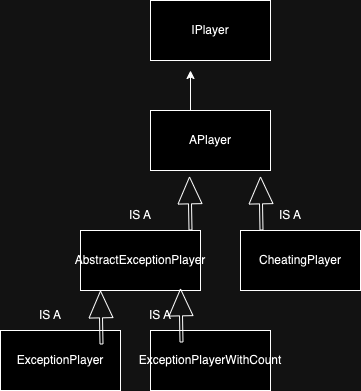

The diagram above was exported from draw.io. Its source (the exported page's mxGraphModel, read from the mxfile embedded in the PNG):
<mxGraphModel dx="954" dy="606" grid="1" gridSize="10" guides="1" tooltips="1" connect="1" arrows="1" fold="1" page="1" pageScale="1" pageWidth="850" pageHeight="1100" math="0" shadow="0">
  <root>
    <mxCell id="0" />
    <mxCell id="1" parent="0" />
    <mxCell id="tTGS9qhxdpGXuLF2Umpw-1" value="IPlayer&lt;br&gt;" style="rounded=0;whiteSpace=wrap;html=1;" vertex="1" parent="1">
      <mxGeometry x="280" y="280" width="120" height="60" as="geometry" />
    </mxCell>
    <mxCell id="tTGS9qhxdpGXuLF2Umpw-2" value="APlayer" style="rounded=0;whiteSpace=wrap;html=1;" vertex="1" parent="1">
      <mxGeometry x="280" y="390" width="120" height="60" as="geometry" />
    </mxCell>
    <mxCell id="tTGS9qhxdpGXuLF2Umpw-3" value="" style="endArrow=classic;html=1;rounded=0;" edge="1" parent="1">
      <mxGeometry width="50" height="50" relative="1" as="geometry">
        <mxPoint x="320" y="390" as="sourcePoint" />
        <mxPoint x="320" y="350" as="targetPoint" />
      </mxGeometry>
    </mxCell>
    <mxCell id="tTGS9qhxdpGXuLF2Umpw-4" value="AbstractExceptionPlayer" style="rounded=0;whiteSpace=wrap;html=1;" vertex="1" parent="1">
      <mxGeometry x="210" y="510" width="120" height="60" as="geometry" />
    </mxCell>
    <mxCell id="tTGS9qhxdpGXuLF2Umpw-5" value="CheatingPlayer" style="rounded=0;whiteSpace=wrap;html=1;" vertex="1" parent="1">
      <mxGeometry x="370" y="510" width="120" height="60" as="geometry" />
    </mxCell>
    <mxCell id="tTGS9qhxdpGXuLF2Umpw-6" value="" style="shape=flexArrow;endArrow=classic;html=1;rounded=0;width=3;endSize=8.62;entryX=0.325;entryY=1.1;entryDx=0;entryDy=0;entryPerimeter=0;" edge="1" parent="1" target="tTGS9qhxdpGXuLF2Umpw-2">
      <mxGeometry width="50" height="50" relative="1" as="geometry">
        <mxPoint x="320" y="510" as="sourcePoint" />
        <mxPoint x="370" y="460" as="targetPoint" />
      </mxGeometry>
    </mxCell>
    <mxCell id="tTGS9qhxdpGXuLF2Umpw-8" value="IS A" style="text;strokeColor=none;align=center;fillColor=none;html=1;verticalAlign=middle;whiteSpace=wrap;rounded=0;" vertex="1" parent="1">
      <mxGeometry x="240" y="480" width="60" height="30" as="geometry" />
    </mxCell>
    <mxCell id="tTGS9qhxdpGXuLF2Umpw-9" value="" style="shape=flexArrow;endArrow=classic;html=1;rounded=0;width=3;endSize=8.62;entryX=0.325;entryY=1.1;entryDx=0;entryDy=0;entryPerimeter=0;" edge="1" parent="1">
      <mxGeometry width="50" height="50" relative="1" as="geometry">
        <mxPoint x="391" y="510" as="sourcePoint" />
        <mxPoint x="390" y="456" as="targetPoint" />
      </mxGeometry>
    </mxCell>
    <mxCell id="tTGS9qhxdpGXuLF2Umpw-10" value="IS A" style="text;strokeColor=none;align=center;fillColor=none;html=1;verticalAlign=middle;whiteSpace=wrap;rounded=0;" vertex="1" parent="1">
      <mxGeometry x="390" y="480" width="60" height="30" as="geometry" />
    </mxCell>
    <mxCell id="tTGS9qhxdpGXuLF2Umpw-11" value="ExceptionPlayer" style="rounded=0;whiteSpace=wrap;html=1;" vertex="1" parent="1">
      <mxGeometry x="130" y="610" width="120" height="60" as="geometry" />
    </mxCell>
    <mxCell id="tTGS9qhxdpGXuLF2Umpw-12" value="ExceptionPlayerWithCount" style="rounded=0;whiteSpace=wrap;html=1;" vertex="1" parent="1">
      <mxGeometry x="280" y="610" width="120" height="60" as="geometry" />
    </mxCell>
    <mxCell id="tTGS9qhxdpGXuLF2Umpw-13" value="" style="shape=flexArrow;endArrow=classic;html=1;rounded=0;width=3;endSize=8.62;entryX=0.325;entryY=1.1;entryDx=0;entryDy=0;entryPerimeter=0;" edge="1" parent="1">
      <mxGeometry width="50" height="50" relative="1" as="geometry">
        <mxPoint x="231" y="624" as="sourcePoint" />
        <mxPoint x="230" y="570" as="targetPoint" />
      </mxGeometry>
    </mxCell>
    <mxCell id="tTGS9qhxdpGXuLF2Umpw-14" value="IS A" style="text;strokeColor=none;align=center;fillColor=none;html=1;verticalAlign=middle;whiteSpace=wrap;rounded=0;" vertex="1" parent="1">
      <mxGeometry x="150" y="580" width="60" height="30" as="geometry" />
    </mxCell>
    <mxCell id="tTGS9qhxdpGXuLF2Umpw-15" value="" style="shape=flexArrow;endArrow=classic;html=1;rounded=0;width=3;endSize=8.62;entryX=0.325;entryY=1.1;entryDx=0;entryDy=0;entryPerimeter=0;" edge="1" parent="1">
      <mxGeometry width="50" height="50" relative="1" as="geometry">
        <mxPoint x="311" y="622" as="sourcePoint" />
        <mxPoint x="310" y="568" as="targetPoint" />
      </mxGeometry>
    </mxCell>
    <mxCell id="tTGS9qhxdpGXuLF2Umpw-16" value="IS A" style="text;strokeColor=none;align=center;fillColor=none;html=1;verticalAlign=middle;whiteSpace=wrap;rounded=0;" vertex="1" parent="1">
      <mxGeometry x="260" y="580" width="60" height="30" as="geometry" />
    </mxCell>
  </root>
</mxGraphModel>